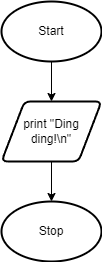

The diagram above was exported from draw.io. Its source (the exported page's mxGraphModel, read from the mxfile embedded in the PNG):
<mxGraphModel dx="221" dy="498" grid="1" gridSize="10" guides="1" tooltips="1" connect="1" arrows="1" fold="1" page="1" pageScale="1" pageWidth="827" pageHeight="1169" math="0" shadow="0">
  <root>
    <mxCell id="0" />
    <mxCell id="1" parent="0" />
    <mxCell id="5" style="edgeStyle=none;html=1;exitX=0.5;exitY=1;exitDx=0;exitDy=0;exitPerimeter=0;entryX=0.5;entryY=0;entryDx=0;entryDy=0;" edge="1" parent="1" source="2" target="3">
      <mxGeometry relative="1" as="geometry" />
    </mxCell>
    <mxCell id="2" value="Start" style="strokeWidth=2;html=1;shape=mxgraph.flowchart.start_1;whiteSpace=wrap;" vertex="1" parent="1">
      <mxGeometry x="40" y="40" width="100" height="60" as="geometry" />
    </mxCell>
    <mxCell id="6" style="edgeStyle=none;html=1;exitX=0.5;exitY=1;exitDx=0;exitDy=0;" edge="1" parent="1" source="3" target="4">
      <mxGeometry relative="1" as="geometry" />
    </mxCell>
    <mxCell id="3" value="print &quot;Ding ding!\n&quot;" style="shape=parallelogram;html=1;strokeWidth=2;perimeter=parallelogramPerimeter;whiteSpace=wrap;rounded=1;arcSize=12;size=0.23;" vertex="1" parent="1">
      <mxGeometry x="40" y="140" width="100" height="60" as="geometry" />
    </mxCell>
    <mxCell id="4" value="Stop" style="strokeWidth=2;html=1;shape=mxgraph.flowchart.start_1;whiteSpace=wrap;" vertex="1" parent="1">
      <mxGeometry x="40" y="240" width="100" height="60" as="geometry" />
    </mxCell>
  </root>
</mxGraphModel>